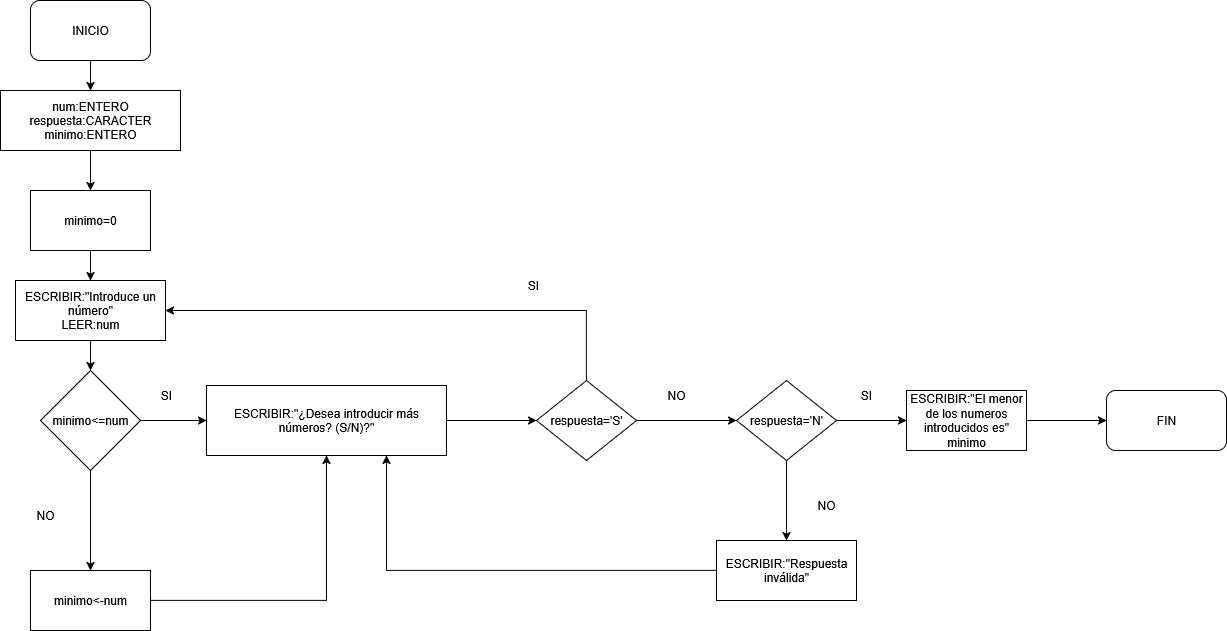

The diagram above was exported from draw.io. Its source (the exported page's mxGraphModel, read from the mxfile embedded in the PNG):
<mxGraphModel dx="1042" dy="696" grid="1" gridSize="10" guides="1" tooltips="1" connect="1" arrows="1" fold="1" page="1" pageScale="1" pageWidth="827" pageHeight="1169" math="0" shadow="0" adaptiveColors="none">
  <root>
    <mxCell id="0" />
    <mxCell id="1" parent="0" />
    <mxCell id="guVGmge0HxccUwwTO_zf-4" value="" style="edgeStyle=orthogonalEdgeStyle;rounded=0;orthogonalLoop=1;jettySize=auto;html=1;entryX=0.5;entryY=0;entryDx=0;entryDy=0;" edge="1" parent="1" source="guVGmge0HxccUwwTO_zf-2" target="guVGmge0HxccUwwTO_zf-5">
      <mxGeometry relative="1" as="geometry">
        <mxPoint x="414" y="190" as="targetPoint" />
      </mxGeometry>
    </mxCell>
    <mxCell id="guVGmge0HxccUwwTO_zf-2" value="INICIO" style="rounded=1;whiteSpace=wrap;html=1;" vertex="1" parent="1">
      <mxGeometry x="354" y="50" width="120" height="60" as="geometry" />
    </mxCell>
    <mxCell id="guVGmge0HxccUwwTO_zf-14" style="edgeStyle=orthogonalEdgeStyle;rounded=0;orthogonalLoop=1;jettySize=auto;html=1;exitX=0.5;exitY=1;exitDx=0;exitDy=0;entryX=0.5;entryY=0;entryDx=0;entryDy=0;" edge="1" parent="1" source="guVGmge0HxccUwwTO_zf-5" target="guVGmge0HxccUwwTO_zf-12">
      <mxGeometry relative="1" as="geometry" />
    </mxCell>
    <mxCell id="guVGmge0HxccUwwTO_zf-5" value="&lt;div&gt;num:ENTERO&lt;/div&gt;&lt;div&gt;respuesta:CARACTER&lt;/div&gt;&lt;div&gt;minimo:ENTERO&lt;/div&gt;" style="rounded=0;whiteSpace=wrap;html=1;" vertex="1" parent="1">
      <mxGeometry x="324" y="140" width="180" height="60" as="geometry" />
    </mxCell>
    <mxCell id="guVGmge0HxccUwwTO_zf-11" value="" style="edgeStyle=orthogonalEdgeStyle;rounded=0;orthogonalLoop=1;jettySize=auto;html=1;" edge="1" parent="1" source="guVGmge0HxccUwwTO_zf-9">
      <mxGeometry relative="1" as="geometry">
        <mxPoint x="414" y="420" as="targetPoint" />
      </mxGeometry>
    </mxCell>
    <mxCell id="guVGmge0HxccUwwTO_zf-9" value="&lt;div&gt;ESCRIBIR:&quot;Introduce un número&quot;&lt;/div&gt;LEER:num" style="rounded=0;whiteSpace=wrap;html=1;" vertex="1" parent="1">
      <mxGeometry x="339" y="330" width="150" height="60" as="geometry" />
    </mxCell>
    <mxCell id="guVGmge0HxccUwwTO_zf-13" style="edgeStyle=orthogonalEdgeStyle;rounded=0;orthogonalLoop=1;jettySize=auto;html=1;exitX=0.5;exitY=1;exitDx=0;exitDy=0;entryX=0.5;entryY=0;entryDx=0;entryDy=0;" edge="1" parent="1" source="guVGmge0HxccUwwTO_zf-12" target="guVGmge0HxccUwwTO_zf-9">
      <mxGeometry relative="1" as="geometry" />
    </mxCell>
    <mxCell id="guVGmge0HxccUwwTO_zf-12" value="&lt;div&gt;minimo=0&lt;/div&gt;" style="rounded=0;whiteSpace=wrap;html=1;" vertex="1" parent="1">
      <mxGeometry x="354" y="240" width="120" height="60" as="geometry" />
    </mxCell>
    <mxCell id="guVGmge0HxccUwwTO_zf-19" value="" style="edgeStyle=orthogonalEdgeStyle;rounded=0;orthogonalLoop=1;jettySize=auto;html=1;" edge="1" parent="1" source="guVGmge0HxccUwwTO_zf-15" target="guVGmge0HxccUwwTO_zf-18">
      <mxGeometry relative="1" as="geometry" />
    </mxCell>
    <mxCell id="guVGmge0HxccUwwTO_zf-31" style="edgeStyle=orthogonalEdgeStyle;rounded=0;orthogonalLoop=1;jettySize=auto;html=1;exitX=1;exitY=0.5;exitDx=0;exitDy=0;entryX=0;entryY=0.5;entryDx=0;entryDy=0;" edge="1" parent="1" source="guVGmge0HxccUwwTO_zf-15" target="guVGmge0HxccUwwTO_zf-30">
      <mxGeometry relative="1" as="geometry" />
    </mxCell>
    <mxCell id="guVGmge0HxccUwwTO_zf-15" value="minimo&amp;lt;=num" style="rhombus;whiteSpace=wrap;html=1;" vertex="1" parent="1">
      <mxGeometry x="364" y="420" width="100" height="100" as="geometry" />
    </mxCell>
    <mxCell id="guVGmge0HxccUwwTO_zf-32" style="edgeStyle=orthogonalEdgeStyle;rounded=0;orthogonalLoop=1;jettySize=auto;html=1;exitX=1;exitY=0.5;exitDx=0;exitDy=0;entryX=0.5;entryY=1;entryDx=0;entryDy=0;" edge="1" parent="1" source="guVGmge0HxccUwwTO_zf-18" target="guVGmge0HxccUwwTO_zf-30">
      <mxGeometry relative="1" as="geometry" />
    </mxCell>
    <mxCell id="guVGmge0HxccUwwTO_zf-18" value="minimo&amp;lt;-num" style="whiteSpace=wrap;html=1;" vertex="1" parent="1">
      <mxGeometry x="354" y="620" width="120" height="60" as="geometry" />
    </mxCell>
    <mxCell id="guVGmge0HxccUwwTO_zf-20" value="SI" style="text;html=1;align=center;verticalAlign=middle;whiteSpace=wrap;rounded=0;" vertex="1" parent="1">
      <mxGeometry x="460" y="430" width="60" height="30" as="geometry" />
    </mxCell>
    <mxCell id="guVGmge0HxccUwwTO_zf-23" value="" style="edgeStyle=orthogonalEdgeStyle;rounded=0;orthogonalLoop=1;jettySize=auto;html=1;" edge="1" parent="1">
      <mxGeometry relative="1" as="geometry">
        <mxPoint x="770" y="470" as="sourcePoint" />
        <mxPoint x="860" y="470" as="targetPoint" />
      </mxGeometry>
    </mxCell>
    <mxCell id="guVGmge0HxccUwwTO_zf-28" value="NO" style="text;html=1;align=center;verticalAlign=middle;whiteSpace=wrap;rounded=0;" vertex="1" parent="1">
      <mxGeometry x="339" y="550" width="60" height="30" as="geometry" />
    </mxCell>
    <mxCell id="guVGmge0HxccUwwTO_zf-30" value="ESCRIBIR:&quot;¿Desea introducir más números? (S/N)?&quot;" style="rounded=0;whiteSpace=wrap;html=1;" vertex="1" parent="1">
      <mxGeometry x="530" y="435" width="240" height="70" as="geometry" />
    </mxCell>
    <mxCell id="guVGmge0HxccUwwTO_zf-36" style="edgeStyle=orthogonalEdgeStyle;rounded=0;orthogonalLoop=1;jettySize=auto;html=1;exitX=0.5;exitY=0;exitDx=0;exitDy=0;entryX=1;entryY=0.5;entryDx=0;entryDy=0;" edge="1" parent="1" source="guVGmge0HxccUwwTO_zf-33" target="guVGmge0HxccUwwTO_zf-9">
      <mxGeometry relative="1" as="geometry" />
    </mxCell>
    <mxCell id="guVGmge0HxccUwwTO_zf-39" value="" style="edgeStyle=orthogonalEdgeStyle;rounded=0;orthogonalLoop=1;jettySize=auto;html=1;" edge="1" parent="1" source="guVGmge0HxccUwwTO_zf-33" target="guVGmge0HxccUwwTO_zf-38">
      <mxGeometry relative="1" as="geometry" />
    </mxCell>
    <mxCell id="guVGmge0HxccUwwTO_zf-33" value="respuesta='S'" style="rhombus;whiteSpace=wrap;html=1;" vertex="1" parent="1">
      <mxGeometry x="860" y="430" width="100" height="80" as="geometry" />
    </mxCell>
    <mxCell id="guVGmge0HxccUwwTO_zf-37" value="SI" style="text;html=1;align=center;verticalAlign=middle;whiteSpace=wrap;rounded=0;" vertex="1" parent="1">
      <mxGeometry x="827" y="320" width="60" height="30" as="geometry" />
    </mxCell>
    <mxCell id="guVGmge0HxccUwwTO_zf-41" value="" style="edgeStyle=orthogonalEdgeStyle;rounded=0;orthogonalLoop=1;jettySize=auto;html=1;" edge="1" parent="1" source="guVGmge0HxccUwwTO_zf-38" target="guVGmge0HxccUwwTO_zf-40">
      <mxGeometry relative="1" as="geometry" />
    </mxCell>
    <mxCell id="guVGmge0HxccUwwTO_zf-45" value="" style="edgeStyle=orthogonalEdgeStyle;rounded=0;orthogonalLoop=1;jettySize=auto;html=1;" edge="1" parent="1" source="guVGmge0HxccUwwTO_zf-38" target="guVGmge0HxccUwwTO_zf-44">
      <mxGeometry relative="1" as="geometry" />
    </mxCell>
    <mxCell id="guVGmge0HxccUwwTO_zf-38" value="respuesta='N'" style="rhombus;whiteSpace=wrap;html=1;" vertex="1" parent="1">
      <mxGeometry x="1060" y="430" width="100" height="80" as="geometry" />
    </mxCell>
    <mxCell id="guVGmge0HxccUwwTO_zf-42" style="edgeStyle=orthogonalEdgeStyle;rounded=0;orthogonalLoop=1;jettySize=auto;html=1;exitX=0;exitY=0.5;exitDx=0;exitDy=0;entryX=0.75;entryY=1;entryDx=0;entryDy=0;" edge="1" parent="1" source="guVGmge0HxccUwwTO_zf-40" target="guVGmge0HxccUwwTO_zf-30">
      <mxGeometry relative="1" as="geometry" />
    </mxCell>
    <mxCell id="guVGmge0HxccUwwTO_zf-40" value="ESCRIBIR:&quot;Respuesta inválida&quot;" style="whiteSpace=wrap;html=1;" vertex="1" parent="1">
      <mxGeometry x="1040" y="590" width="140" height="60" as="geometry" />
    </mxCell>
    <mxCell id="guVGmge0HxccUwwTO_zf-43" value="NO" style="text;html=1;align=center;verticalAlign=middle;whiteSpace=wrap;rounded=0;" vertex="1" parent="1">
      <mxGeometry x="1120" y="540" width="60" height="30" as="geometry" />
    </mxCell>
    <mxCell id="guVGmge0HxccUwwTO_zf-49" value="" style="edgeStyle=orthogonalEdgeStyle;rounded=0;orthogonalLoop=1;jettySize=auto;html=1;" edge="1" parent="1" source="guVGmge0HxccUwwTO_zf-44" target="guVGmge0HxccUwwTO_zf-48">
      <mxGeometry relative="1" as="geometry" />
    </mxCell>
    <mxCell id="guVGmge0HxccUwwTO_zf-44" value="ESCRIBIR:&quot;El menor de los numeros introducidos es&quot; minimo" style="whiteSpace=wrap;html=1;" vertex="1" parent="1">
      <mxGeometry x="1230" y="440" width="120" height="60" as="geometry" />
    </mxCell>
    <mxCell id="guVGmge0HxccUwwTO_zf-46" value="NO" style="text;html=1;align=center;verticalAlign=middle;whiteSpace=wrap;rounded=0;" vertex="1" parent="1">
      <mxGeometry x="970" y="430" width="60" height="30" as="geometry" />
    </mxCell>
    <mxCell id="guVGmge0HxccUwwTO_zf-47" value="SI" style="text;html=1;align=center;verticalAlign=middle;whiteSpace=wrap;rounded=0;" vertex="1" parent="1">
      <mxGeometry x="1160" y="430" width="60" height="30" as="geometry" />
    </mxCell>
    <mxCell id="guVGmge0HxccUwwTO_zf-48" value="FIN" style="rounded=1;whiteSpace=wrap;html=1;" vertex="1" parent="1">
      <mxGeometry x="1430" y="440" width="120" height="60" as="geometry" />
    </mxCell>
  </root>
</mxGraphModel>